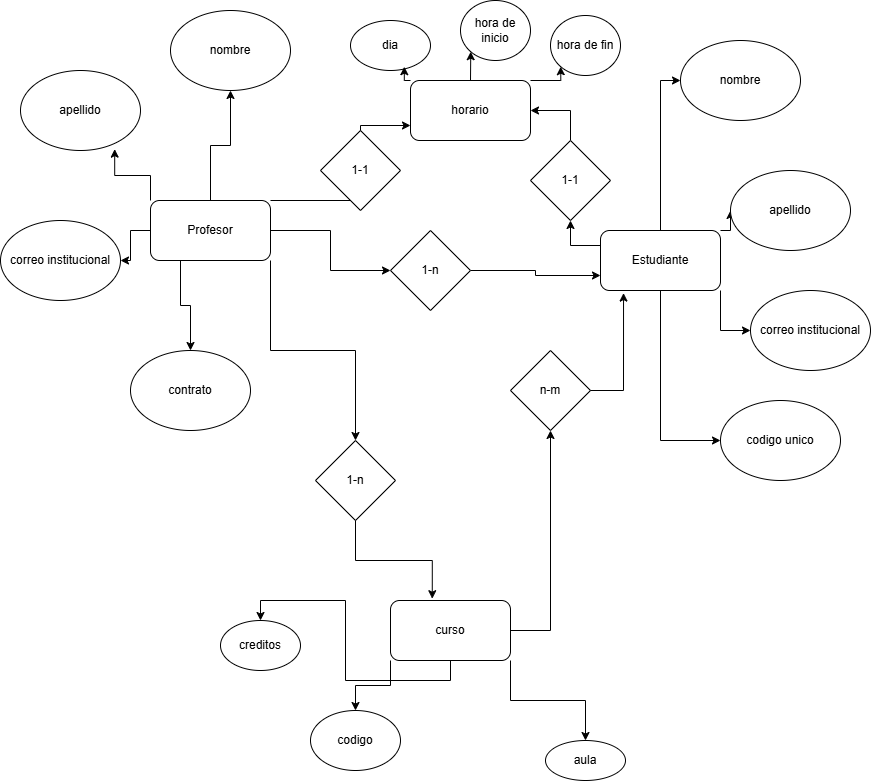

The diagram above was exported from draw.io. Its source (the exported page's mxGraphModel, read from the mxfile embedded in the PNG):
<mxGraphModel dx="463" dy="557" grid="1" gridSize="10" guides="1" tooltips="1" connect="1" arrows="1" fold="1" page="1" pageScale="1" pageWidth="827" pageHeight="1169" math="0" shadow="0">
  <root>
    <mxCell id="0" />
    <mxCell id="1" parent="0" />
    <mxCell id="_yiZd3r4HqgaDf2Ez-wV-23" style="edgeStyle=orthogonalEdgeStyle;rounded=0;orthogonalLoop=1;jettySize=auto;html=1;exitX=0.5;exitY=0;exitDx=0;exitDy=0;" edge="1" parent="1" source="_yiZd3r4HqgaDf2Ez-wV-3" target="_yiZd3r4HqgaDf2Ez-wV-13">
      <mxGeometry relative="1" as="geometry" />
    </mxCell>
    <mxCell id="_yiZd3r4HqgaDf2Ez-wV-25" style="edgeStyle=orthogonalEdgeStyle;rounded=0;orthogonalLoop=1;jettySize=auto;html=1;exitX=0;exitY=0.5;exitDx=0;exitDy=0;" edge="1" parent="1" source="_yiZd3r4HqgaDf2Ez-wV-3" target="_yiZd3r4HqgaDf2Ez-wV-7">
      <mxGeometry relative="1" as="geometry" />
    </mxCell>
    <mxCell id="_yiZd3r4HqgaDf2Ez-wV-26" style="edgeStyle=orthogonalEdgeStyle;rounded=0;orthogonalLoop=1;jettySize=auto;html=1;exitX=0.25;exitY=1;exitDx=0;exitDy=0;" edge="1" parent="1" source="_yiZd3r4HqgaDf2Ez-wV-3" target="_yiZd3r4HqgaDf2Ez-wV-6">
      <mxGeometry relative="1" as="geometry" />
    </mxCell>
    <mxCell id="_yiZd3r4HqgaDf2Ez-wV-48" style="edgeStyle=orthogonalEdgeStyle;rounded=0;orthogonalLoop=1;jettySize=auto;html=1;" edge="1" parent="1" source="_yiZd3r4HqgaDf2Ez-wV-3" target="_yiZd3r4HqgaDf2Ez-wV-47">
      <mxGeometry relative="1" as="geometry" />
    </mxCell>
    <mxCell id="_yiZd3r4HqgaDf2Ez-wV-50" style="edgeStyle=orthogonalEdgeStyle;rounded=0;orthogonalLoop=1;jettySize=auto;html=1;exitX=1;exitY=1;exitDx=0;exitDy=0;entryX=0.5;entryY=0;entryDx=0;entryDy=0;" edge="1" parent="1" source="_yiZd3r4HqgaDf2Ez-wV-3" target="_yiZd3r4HqgaDf2Ez-wV-45">
      <mxGeometry relative="1" as="geometry" />
    </mxCell>
    <mxCell id="_yiZd3r4HqgaDf2Ez-wV-52" style="edgeStyle=orthogonalEdgeStyle;rounded=0;orthogonalLoop=1;jettySize=auto;html=1;exitX=1;exitY=0;exitDx=0;exitDy=0;entryX=0;entryY=0.75;entryDx=0;entryDy=0;" edge="1" parent="1" source="_yiZd3r4HqgaDf2Ez-wV-3" target="_yiZd3r4HqgaDf2Ez-wV-20">
      <mxGeometry relative="1" as="geometry">
        <Array as="points">
          <mxPoint x="1230" y="230" />
          <mxPoint x="1230" y="155" />
        </Array>
      </mxGeometry>
    </mxCell>
    <mxCell id="_yiZd3r4HqgaDf2Ez-wV-3" value="&lt;font style=&quot;vertical-align: inherit;&quot;&gt;&lt;font style=&quot;vertical-align: inherit;&quot;&gt;Profesor&lt;/font&gt;&lt;/font&gt;" style="rounded=1;whiteSpace=wrap;html=1;" vertex="1" parent="1">
      <mxGeometry x="1020" y="230" width="120" height="60" as="geometry" />
    </mxCell>
    <mxCell id="_yiZd3r4HqgaDf2Ez-wV-27" style="edgeStyle=orthogonalEdgeStyle;rounded=0;orthogonalLoop=1;jettySize=auto;html=1;exitX=0.5;exitY=0;exitDx=0;exitDy=0;entryX=0;entryY=0.5;entryDx=0;entryDy=0;" edge="1" parent="1" source="_yiZd3r4HqgaDf2Ez-wV-5" target="_yiZd3r4HqgaDf2Ez-wV-14">
      <mxGeometry relative="1" as="geometry" />
    </mxCell>
    <mxCell id="_yiZd3r4HqgaDf2Ez-wV-28" style="edgeStyle=orthogonalEdgeStyle;rounded=0;orthogonalLoop=1;jettySize=auto;html=1;exitX=1;exitY=0;exitDx=0;exitDy=0;entryX=0;entryY=0.5;entryDx=0;entryDy=0;" edge="1" parent="1" source="_yiZd3r4HqgaDf2Ez-wV-5" target="_yiZd3r4HqgaDf2Ez-wV-15">
      <mxGeometry relative="1" as="geometry" />
    </mxCell>
    <mxCell id="_yiZd3r4HqgaDf2Ez-wV-29" style="edgeStyle=orthogonalEdgeStyle;rounded=0;orthogonalLoop=1;jettySize=auto;html=1;exitX=1;exitY=1;exitDx=0;exitDy=0;" edge="1" parent="1" source="_yiZd3r4HqgaDf2Ez-wV-5" target="_yiZd3r4HqgaDf2Ez-wV-17">
      <mxGeometry relative="1" as="geometry" />
    </mxCell>
    <mxCell id="_yiZd3r4HqgaDf2Ez-wV-30" style="edgeStyle=orthogonalEdgeStyle;rounded=0;orthogonalLoop=1;jettySize=auto;html=1;exitX=0.5;exitY=1;exitDx=0;exitDy=0;entryX=0;entryY=0.5;entryDx=0;entryDy=0;" edge="1" parent="1" source="_yiZd3r4HqgaDf2Ez-wV-5" target="_yiZd3r4HqgaDf2Ez-wV-18">
      <mxGeometry relative="1" as="geometry" />
    </mxCell>
    <mxCell id="_yiZd3r4HqgaDf2Ez-wV-57" style="edgeStyle=orthogonalEdgeStyle;rounded=0;orthogonalLoop=1;jettySize=auto;html=1;exitX=0;exitY=0.25;exitDx=0;exitDy=0;entryX=0.5;entryY=1;entryDx=0;entryDy=0;" edge="1" parent="1" source="_yiZd3r4HqgaDf2Ez-wV-5" target="_yiZd3r4HqgaDf2Ez-wV-56">
      <mxGeometry relative="1" as="geometry" />
    </mxCell>
    <mxCell id="_yiZd3r4HqgaDf2Ez-wV-5" value="&lt;font style=&quot;vertical-align: inherit;&quot;&gt;&lt;font style=&quot;vertical-align: inherit;&quot;&gt;Estudiante&lt;/font&gt;&lt;/font&gt;" style="rounded=1;whiteSpace=wrap;html=1;" vertex="1" parent="1">
      <mxGeometry x="1470" y="260" width="120" height="60" as="geometry" />
    </mxCell>
    <mxCell id="_yiZd3r4HqgaDf2Ez-wV-6" value="&lt;font style=&quot;vertical-align: inherit;&quot;&gt;&lt;font style=&quot;vertical-align: inherit;&quot;&gt;contrato&lt;/font&gt;&lt;/font&gt;" style="ellipse;whiteSpace=wrap;html=1;" vertex="1" parent="1">
      <mxGeometry x="1000" y="380" width="120" height="80" as="geometry" />
    </mxCell>
    <mxCell id="_yiZd3r4HqgaDf2Ez-wV-7" value="&lt;font style=&quot;vertical-align: inherit;&quot;&gt;&lt;font style=&quot;vertical-align: inherit;&quot;&gt;correo institucional&lt;/font&gt;&lt;/font&gt;" style="ellipse;whiteSpace=wrap;html=1;" vertex="1" parent="1">
      <mxGeometry x="870" y="250" width="120" height="80" as="geometry" />
    </mxCell>
    <mxCell id="_yiZd3r4HqgaDf2Ez-wV-8" value="&lt;font style=&quot;vertical-align: inherit;&quot;&gt;&lt;font style=&quot;vertical-align: inherit;&quot;&gt;apellido&lt;/font&gt;&lt;/font&gt;" style="ellipse;whiteSpace=wrap;html=1;" vertex="1" parent="1">
      <mxGeometry x="890" y="100" width="120" height="80" as="geometry" />
    </mxCell>
    <mxCell id="_yiZd3r4HqgaDf2Ez-wV-13" value="&lt;font style=&quot;vertical-align: inherit;&quot;&gt;&lt;font style=&quot;vertical-align: inherit;&quot;&gt;nombre&lt;/font&gt;&lt;/font&gt;" style="ellipse;whiteSpace=wrap;html=1;" vertex="1" parent="1">
      <mxGeometry x="1040" y="40" width="120" height="80" as="geometry" />
    </mxCell>
    <mxCell id="_yiZd3r4HqgaDf2Ez-wV-14" value="&lt;font style=&quot;vertical-align: inherit;&quot;&gt;&lt;font style=&quot;vertical-align: inherit;&quot;&gt;nombre&lt;/font&gt;&lt;/font&gt;" style="ellipse;whiteSpace=wrap;html=1;" vertex="1" parent="1">
      <mxGeometry x="1550" y="70" width="120" height="80" as="geometry" />
    </mxCell>
    <mxCell id="_yiZd3r4HqgaDf2Ez-wV-15" value="&lt;font style=&quot;vertical-align: inherit;&quot;&gt;&lt;font style=&quot;vertical-align: inherit;&quot;&gt;apellido&lt;/font&gt;&lt;/font&gt;" style="ellipse;whiteSpace=wrap;html=1;" vertex="1" parent="1">
      <mxGeometry x="1600" y="200" width="120" height="80" as="geometry" />
    </mxCell>
    <mxCell id="_yiZd3r4HqgaDf2Ez-wV-17" value="&lt;font style=&quot;vertical-align: inherit;&quot;&gt;&lt;font style=&quot;vertical-align: inherit;&quot;&gt;correo institucional&lt;/font&gt;&lt;/font&gt;" style="ellipse;whiteSpace=wrap;html=1;" vertex="1" parent="1">
      <mxGeometry x="1620" y="320" width="120" height="80" as="geometry" />
    </mxCell>
    <mxCell id="_yiZd3r4HqgaDf2Ez-wV-18" value="&lt;font style=&quot;vertical-align: inherit;&quot;&gt;&lt;font style=&quot;vertical-align: inherit;&quot;&gt;codigo unico&lt;/font&gt;&lt;/font&gt;" style="ellipse;whiteSpace=wrap;html=1;" vertex="1" parent="1">
      <mxGeometry x="1590" y="430" width="120" height="80" as="geometry" />
    </mxCell>
    <mxCell id="_yiZd3r4HqgaDf2Ez-wV-42" style="edgeStyle=orthogonalEdgeStyle;rounded=0;orthogonalLoop=1;jettySize=auto;html=1;exitX=0.5;exitY=0;exitDx=0;exitDy=0;entryX=0;entryY=1;entryDx=0;entryDy=0;" edge="1" parent="1" source="_yiZd3r4HqgaDf2Ez-wV-20" target="_yiZd3r4HqgaDf2Ez-wV-39">
      <mxGeometry relative="1" as="geometry" />
    </mxCell>
    <mxCell id="_yiZd3r4HqgaDf2Ez-wV-43" style="edgeStyle=orthogonalEdgeStyle;rounded=0;orthogonalLoop=1;jettySize=auto;html=1;exitX=1;exitY=0;exitDx=0;exitDy=0;entryX=0;entryY=1;entryDx=0;entryDy=0;" edge="1" parent="1" source="_yiZd3r4HqgaDf2Ez-wV-20" target="_yiZd3r4HqgaDf2Ez-wV-40">
      <mxGeometry relative="1" as="geometry" />
    </mxCell>
    <mxCell id="_yiZd3r4HqgaDf2Ez-wV-20" value="&lt;font style=&quot;vertical-align: inherit;&quot;&gt;&lt;font style=&quot;vertical-align: inherit;&quot;&gt;horario&lt;/font&gt;&lt;/font&gt;" style="rounded=1;whiteSpace=wrap;html=1;" vertex="1" parent="1">
      <mxGeometry x="1280" y="110" width="120" height="60" as="geometry" />
    </mxCell>
    <mxCell id="_yiZd3r4HqgaDf2Ez-wV-34" style="edgeStyle=orthogonalEdgeStyle;rounded=0;orthogonalLoop=1;jettySize=auto;html=1;exitX=0;exitY=1;exitDx=0;exitDy=0;" edge="1" parent="1" source="_yiZd3r4HqgaDf2Ez-wV-21" target="_yiZd3r4HqgaDf2Ez-wV-32">
      <mxGeometry relative="1" as="geometry" />
    </mxCell>
    <mxCell id="_yiZd3r4HqgaDf2Ez-wV-35" style="edgeStyle=orthogonalEdgeStyle;rounded=0;orthogonalLoop=1;jettySize=auto;html=1;exitX=0.5;exitY=1;exitDx=0;exitDy=0;entryX=0.5;entryY=0;entryDx=0;entryDy=0;" edge="1" parent="1" source="_yiZd3r4HqgaDf2Ez-wV-21" target="_yiZd3r4HqgaDf2Ez-wV-33">
      <mxGeometry relative="1" as="geometry" />
    </mxCell>
    <mxCell id="_yiZd3r4HqgaDf2Ez-wV-36" style="edgeStyle=orthogonalEdgeStyle;rounded=0;orthogonalLoop=1;jettySize=auto;html=1;exitX=1;exitY=1;exitDx=0;exitDy=0;" edge="1" parent="1" source="_yiZd3r4HqgaDf2Ez-wV-21" target="_yiZd3r4HqgaDf2Ez-wV-31">
      <mxGeometry relative="1" as="geometry" />
    </mxCell>
    <mxCell id="_yiZd3r4HqgaDf2Ez-wV-54" style="edgeStyle=orthogonalEdgeStyle;rounded=0;orthogonalLoop=1;jettySize=auto;html=1;exitX=1;exitY=0.5;exitDx=0;exitDy=0;entryX=0.5;entryY=1;entryDx=0;entryDy=0;" edge="1" parent="1" source="_yiZd3r4HqgaDf2Ez-wV-21" target="_yiZd3r4HqgaDf2Ez-wV-53">
      <mxGeometry relative="1" as="geometry" />
    </mxCell>
    <mxCell id="_yiZd3r4HqgaDf2Ez-wV-21" value="&lt;font style=&quot;vertical-align: inherit;&quot;&gt;&lt;font style=&quot;vertical-align: inherit;&quot;&gt;curso&lt;/font&gt;&lt;/font&gt;" style="rounded=1;whiteSpace=wrap;html=1;" vertex="1" parent="1">
      <mxGeometry x="1260" y="630" width="120" height="60" as="geometry" />
    </mxCell>
    <mxCell id="_yiZd3r4HqgaDf2Ez-wV-22" style="edgeStyle=orthogonalEdgeStyle;rounded=0;orthogonalLoop=1;jettySize=auto;html=1;exitX=0;exitY=0;exitDx=0;exitDy=0;entryX=0.785;entryY=0.983;entryDx=0;entryDy=0;entryPerimeter=0;" edge="1" parent="1" source="_yiZd3r4HqgaDf2Ez-wV-3" target="_yiZd3r4HqgaDf2Ez-wV-8">
      <mxGeometry relative="1" as="geometry" />
    </mxCell>
    <mxCell id="_yiZd3r4HqgaDf2Ez-wV-31" value="&lt;font style=&quot;vertical-align: inherit;&quot;&gt;&lt;font style=&quot;vertical-align: inherit;&quot;&gt;aula&lt;/font&gt;&lt;/font&gt;" style="ellipse;whiteSpace=wrap;html=1;" vertex="1" parent="1">
      <mxGeometry x="1415" y="770" width="80" height="40" as="geometry" />
    </mxCell>
    <mxCell id="_yiZd3r4HqgaDf2Ez-wV-32" value="&lt;font style=&quot;vertical-align: inherit;&quot;&gt;&lt;font style=&quot;vertical-align: inherit;&quot;&gt;codigo&lt;/font&gt;&lt;/font&gt;" style="ellipse;whiteSpace=wrap;html=1;" vertex="1" parent="1">
      <mxGeometry x="1180" y="740" width="90" height="60" as="geometry" />
    </mxCell>
    <mxCell id="_yiZd3r4HqgaDf2Ez-wV-33" value="&lt;font style=&quot;vertical-align: inherit;&quot;&gt;&lt;font style=&quot;vertical-align: inherit;&quot;&gt;creditos&lt;/font&gt;&lt;/font&gt;" style="ellipse;whiteSpace=wrap;html=1;" vertex="1" parent="1">
      <mxGeometry x="1090" y="650" width="80" height="50" as="geometry" />
    </mxCell>
    <mxCell id="_yiZd3r4HqgaDf2Ez-wV-37" value="&lt;font style=&quot;vertical-align: inherit;&quot;&gt;&lt;font style=&quot;vertical-align: inherit;&quot;&gt;dia&lt;/font&gt;&lt;/font&gt;" style="ellipse;whiteSpace=wrap;html=1;" vertex="1" parent="1">
      <mxGeometry x="1220" y="50" width="80" height="50" as="geometry" />
    </mxCell>
    <mxCell id="_yiZd3r4HqgaDf2Ez-wV-39" value="&lt;font style=&quot;vertical-align: inherit;&quot;&gt;&lt;font style=&quot;vertical-align: inherit;&quot;&gt;hor&lt;span style=&quot;color: rgba(0, 0, 0, 0); font-family: monospace; font-size: 0px; text-align: start; text-wrap-mode: nowrap;&quot;&gt;%3CmxGraphModel%3E%3Croot%3E%3CmxCell%20id%3D%220%22%2F%3E%3CmxCell%20id%3D%221%22%20parent%3D%220%22%2F%3E%3CmxCell%20id%3D%222%22%20value%3D%22%22%20style%3D%22rounded%3D1%3BwhiteSpace%3Dwrap%3Bhtml%3D1%3B%22%20vertex%3D%221%22%20parent%3D%221%22%3E%3CmxGeometry%20x%3D%221240%22%20y%3D%22260%22%20width%3D%22120%22%20height%3D%2260%22%20as%3D%22geometry%22%2F%3E%3C%2FmxCell%3E%3C%2Froot%3E%3C%2FmxGraphModel%3E&lt;/span&gt;a de inicio&lt;/font&gt;&lt;/font&gt;" style="ellipse;whiteSpace=wrap;html=1;" vertex="1" parent="1">
      <mxGeometry x="1330" y="30" width="70" height="60" as="geometry" />
    </mxCell>
    <mxCell id="_yiZd3r4HqgaDf2Ez-wV-40" value="&lt;font style=&quot;vertical-align: inherit;&quot;&gt;&lt;font style=&quot;vertical-align: inherit;&quot;&gt;hora de fin&lt;/font&gt;&lt;/font&gt;" style="ellipse;whiteSpace=wrap;html=1;" vertex="1" parent="1">
      <mxGeometry x="1420" y="45" width="70" height="60" as="geometry" />
    </mxCell>
    <mxCell id="_yiZd3r4HqgaDf2Ez-wV-41" style="edgeStyle=orthogonalEdgeStyle;rounded=0;orthogonalLoop=1;jettySize=auto;html=1;exitX=0;exitY=0;exitDx=0;exitDy=0;entryX=0.673;entryY=0.924;entryDx=0;entryDy=0;entryPerimeter=0;" edge="1" parent="1" source="_yiZd3r4HqgaDf2Ez-wV-20" target="_yiZd3r4HqgaDf2Ez-wV-37">
      <mxGeometry relative="1" as="geometry" />
    </mxCell>
    <mxCell id="_yiZd3r4HqgaDf2Ez-wV-45" value="&lt;font style=&quot;vertical-align: inherit;&quot;&gt;&lt;font style=&quot;vertical-align: inherit;&quot;&gt;1-n&lt;/font&gt;&lt;/font&gt;" style="rhombus;whiteSpace=wrap;html=1;" vertex="1" parent="1">
      <mxGeometry x="1185" y="470" width="80" height="80" as="geometry" />
    </mxCell>
    <mxCell id="_yiZd3r4HqgaDf2Ez-wV-46" value="&lt;font style=&quot;vertical-align: inherit;&quot;&gt;&lt;font style=&quot;vertical-align: inherit;&quot;&gt;1-1&lt;/font&gt;&lt;/font&gt;" style="rhombus;whiteSpace=wrap;html=1;" vertex="1" parent="1">
      <mxGeometry x="1190" y="160" width="80" height="80" as="geometry" />
    </mxCell>
    <mxCell id="_yiZd3r4HqgaDf2Ez-wV-49" style="edgeStyle=orthogonalEdgeStyle;rounded=0;orthogonalLoop=1;jettySize=auto;html=1;entryX=0;entryY=0.75;entryDx=0;entryDy=0;" edge="1" parent="1" source="_yiZd3r4HqgaDf2Ez-wV-47" target="_yiZd3r4HqgaDf2Ez-wV-5">
      <mxGeometry relative="1" as="geometry" />
    </mxCell>
    <mxCell id="_yiZd3r4HqgaDf2Ez-wV-47" value="&lt;font style=&quot;vertical-align: inherit;&quot;&gt;&lt;font style=&quot;vertical-align: inherit;&quot;&gt;1-n&lt;/font&gt;&lt;/font&gt;" style="rhombus;whiteSpace=wrap;html=1;" vertex="1" parent="1">
      <mxGeometry x="1260" y="260" width="80" height="80" as="geometry" />
    </mxCell>
    <mxCell id="_yiZd3r4HqgaDf2Ez-wV-51" style="edgeStyle=orthogonalEdgeStyle;rounded=0;orthogonalLoop=1;jettySize=auto;html=1;entryX=0.348;entryY=-0.03;entryDx=0;entryDy=0;entryPerimeter=0;" edge="1" parent="1" source="_yiZd3r4HqgaDf2Ez-wV-45" target="_yiZd3r4HqgaDf2Ez-wV-21">
      <mxGeometry relative="1" as="geometry" />
    </mxCell>
    <mxCell id="_yiZd3r4HqgaDf2Ez-wV-53" value="&lt;font style=&quot;vertical-align: inherit;&quot;&gt;&lt;font style=&quot;vertical-align: inherit;&quot;&gt;n-m&lt;/font&gt;&lt;/font&gt;" style="rhombus;whiteSpace=wrap;html=1;" vertex="1" parent="1">
      <mxGeometry x="1380" y="380" width="80" height="80" as="geometry" />
    </mxCell>
    <mxCell id="_yiZd3r4HqgaDf2Ez-wV-55" style="edgeStyle=orthogonalEdgeStyle;rounded=0;orthogonalLoop=1;jettySize=auto;html=1;entryX=0.192;entryY=1.043;entryDx=0;entryDy=0;entryPerimeter=0;" edge="1" parent="1" source="_yiZd3r4HqgaDf2Ez-wV-53" target="_yiZd3r4HqgaDf2Ez-wV-5">
      <mxGeometry relative="1" as="geometry" />
    </mxCell>
    <mxCell id="_yiZd3r4HqgaDf2Ez-wV-58" style="edgeStyle=orthogonalEdgeStyle;rounded=0;orthogonalLoop=1;jettySize=auto;html=1;exitX=0.5;exitY=0;exitDx=0;exitDy=0;entryX=1;entryY=0.5;entryDx=0;entryDy=0;" edge="1" parent="1" source="_yiZd3r4HqgaDf2Ez-wV-56" target="_yiZd3r4HqgaDf2Ez-wV-20">
      <mxGeometry relative="1" as="geometry" />
    </mxCell>
    <mxCell id="_yiZd3r4HqgaDf2Ez-wV-56" value="&lt;font style=&quot;vertical-align: inherit;&quot;&gt;&lt;font style=&quot;vertical-align: inherit;&quot;&gt;1-1&lt;/font&gt;&lt;/font&gt;" style="rhombus;whiteSpace=wrap;html=1;" vertex="1" parent="1">
      <mxGeometry x="1400" y="170" width="80" height="80" as="geometry" />
    </mxCell>
  </root>
</mxGraphModel>